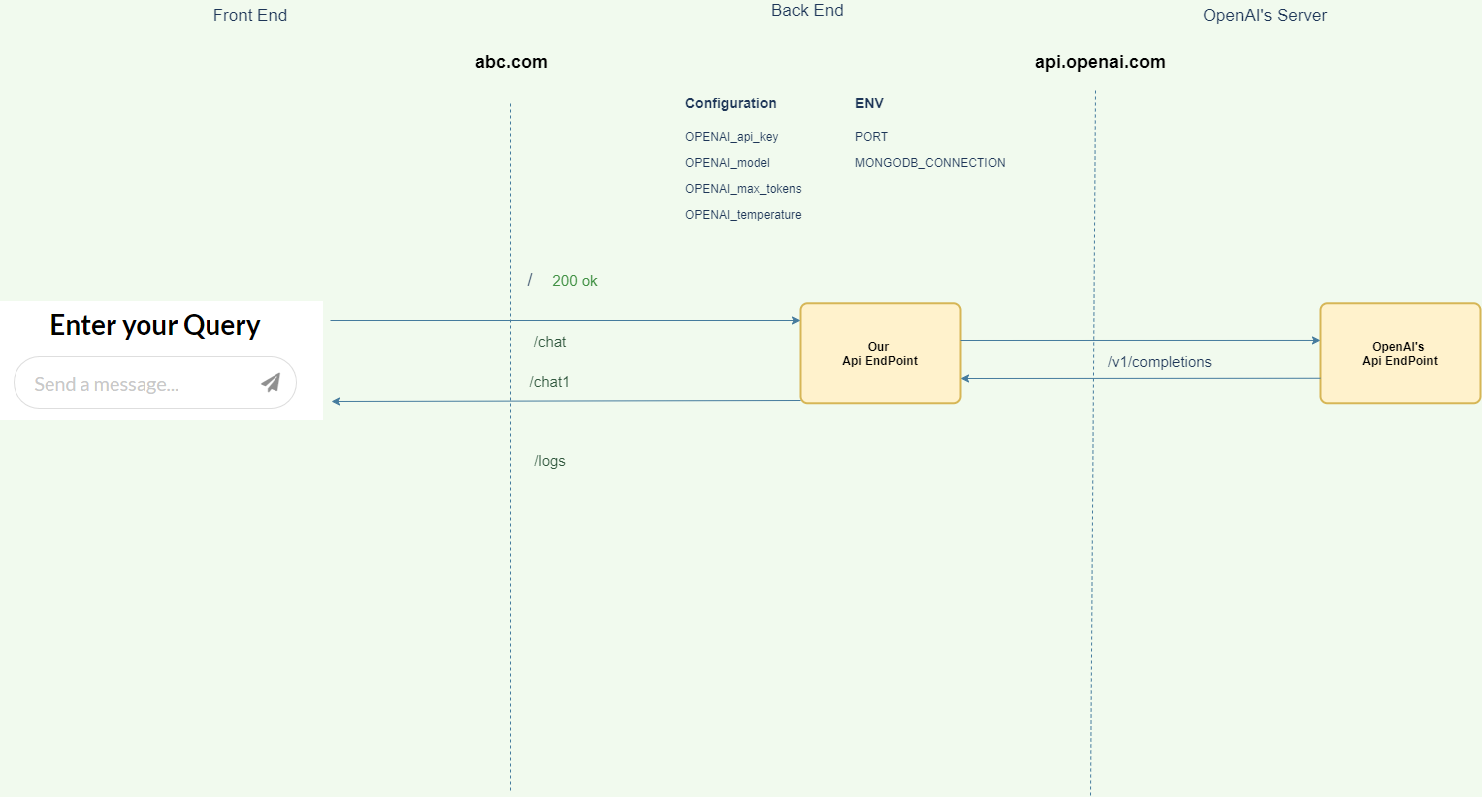

The diagram above was exported from draw.io. Its source (the exported page's mxGraphModel, read from the mxfile embedded in the PNG):
<mxGraphModel dx="1618" dy="1574" grid="1" gridSize="10" guides="1" tooltips="1" connect="1" arrows="1" fold="1" page="1" pageScale="1" pageWidth="850" pageHeight="1100" background="#F1FAEE" math="0" shadow="0">
  <root>
    <mxCell id="0" />
    <mxCell id="1" parent="0" />
    <mxCell id="pCm0QgrZSkcveNOvixgi-1" value="&lt;span style=&quot;font-weight: normal&quot;&gt;Front End&lt;/span&gt;" style="text;html=1;strokeColor=none;fillColor=none;align=center;verticalAlign=middle;whiteSpace=wrap;rounded=0;fontColor=#1D3557;fontSize=17;fontStyle=1" vertex="1" parent="1">
      <mxGeometry x="-310" y="-115" width="100" height="20" as="geometry" />
    </mxCell>
    <mxCell id="pCm0QgrZSkcveNOvixgi-2" value="&lt;font style=&quot;font-size: 17px&quot;&gt;&amp;nbsp;Back End&lt;/font&gt;" style="text;html=1;strokeColor=none;fillColor=none;align=center;verticalAlign=middle;whiteSpace=wrap;rounded=0;fontColor=#1D3557;fontSize=14;" vertex="1" parent="1">
      <mxGeometry x="230" y="-120" width="130" height="20" as="geometry" />
    </mxCell>
    <mxCell id="pCm0QgrZSkcveNOvixgi-3" value="&lt;font style=&quot;font-size: 17px&quot;&gt;OpenAI's Server&lt;/font&gt;" style="text;html=1;strokeColor=none;fillColor=none;align=center;verticalAlign=middle;whiteSpace=wrap;rounded=0;fontColor=#1D3557;fontSize=14;" vertex="1" parent="1">
      <mxGeometry x="680" y="-120" width="150" height="30" as="geometry" />
    </mxCell>
    <mxCell id="pCm0QgrZSkcveNOvixgi-4" value="OpenAI's &lt;br&gt;Api EndPoint" style="rounded=1;whiteSpace=wrap;html=1;absoluteArcSize=1;arcSize=14;strokeWidth=2;fontStyle=1;fillColor=#fff2cc;strokeColor=#d6b656;" vertex="1" parent="1">
      <mxGeometry x="810" y="182.76" width="160" height="100" as="geometry" />
    </mxCell>
    <mxCell id="pCm0QgrZSkcveNOvixgi-5" value="&lt;div style=&quot;&quot;&gt;&lt;span style=&quot;background-color: initial;&quot;&gt;Our&amp;nbsp;&lt;/span&gt;&lt;/div&gt;&lt;div style=&quot;&quot;&gt;&lt;span style=&quot;background-color: initial;&quot;&gt;Api&amp;nbsp;&lt;/span&gt;&lt;span style=&quot;background-color: initial;&quot;&gt;EndPoint&lt;/span&gt;&lt;/div&gt;" style="rounded=1;whiteSpace=wrap;html=1;absoluteArcSize=1;arcSize=14;strokeWidth=2;fontStyle=1;fillColor=#fff2cc;strokeColor=#d6b656;align=center;" vertex="1" parent="1">
      <mxGeometry x="290" y="182.76" width="160" height="100" as="geometry" />
    </mxCell>
    <mxCell id="pCm0QgrZSkcveNOvixgi-6" value="" style="endArrow=none;dashed=1;html=1;strokeColor=#457B9D;fillColor=#A8DADC;fontColor=#1D3557;labelBackgroundColor=#F1FAEE;" edge="1" parent="1">
      <mxGeometry width="50" height="50" relative="1" as="geometry">
        <mxPoint x="580" y="675" as="sourcePoint" />
        <mxPoint x="585" y="-30" as="targetPoint" />
      </mxGeometry>
    </mxCell>
    <mxCell id="pCm0QgrZSkcveNOvixgi-7" value="" style="endArrow=classic;html=1;rounded=0;fillColor=#A8DADC;strokeColor=#457B9D;fontColor=#1D3557;labelBackgroundColor=#F1FAEE;" edge="1" parent="1">
      <mxGeometry width="50" height="50" relative="1" as="geometry">
        <mxPoint x="-180" y="200" as="sourcePoint" />
        <mxPoint x="290" y="200" as="targetPoint" />
      </mxGeometry>
    </mxCell>
    <mxCell id="pCm0QgrZSkcveNOvixgi-8" value="" style="endArrow=classic;html=1;rounded=0;fillColor=#A8DADC;strokeColor=#457B9D;fontColor=#1D3557;labelBackgroundColor=#F1FAEE;" edge="1" parent="1">
      <mxGeometry width="50" height="50" relative="1" as="geometry">
        <mxPoint x="290" y="280" as="sourcePoint" />
        <mxPoint x="-179" y="281" as="targetPoint" />
        <Array as="points" />
      </mxGeometry>
    </mxCell>
    <mxCell id="pCm0QgrZSkcveNOvixgi-9" value="" style="endArrow=classic;html=1;rounded=0;fillColor=#A8DADC;strokeColor=#457B9D;fontColor=#1D3557;entryX=0;entryY=0.372;entryDx=0;entryDy=0;entryPerimeter=0;labelBackgroundColor=#F1FAEE;" edge="1" parent="1" target="pCm0QgrZSkcveNOvixgi-4">
      <mxGeometry width="50" height="50" relative="1" as="geometry">
        <mxPoint x="450" y="220" as="sourcePoint" />
        <mxPoint x="510" y="220" as="targetPoint" />
      </mxGeometry>
    </mxCell>
    <mxCell id="pCm0QgrZSkcveNOvixgi-10" value="" style="endArrow=classic;html=1;rounded=0;exitX=0;exitY=0.75;exitDx=0;exitDy=0;fillColor=#A8DADC;strokeColor=#457B9D;fontColor=#1D3557;labelBackgroundColor=#F1FAEE;" edge="1" parent="1" source="pCm0QgrZSkcveNOvixgi-4">
      <mxGeometry width="50" height="50" relative="1" as="geometry">
        <mxPoint x="500" y="280" as="sourcePoint" />
        <mxPoint x="450" y="258" as="targetPoint" />
      </mxGeometry>
    </mxCell>
    <mxCell id="pCm0QgrZSkcveNOvixgi-13" value="&lt;h1&gt;&lt;font style=&quot;font-size: 14px&quot;&gt;Configuration&lt;/font&gt;&lt;/h1&gt;&lt;p&gt;OPENAI_api_key&lt;/p&gt;&lt;p&gt;OPENAI_model&lt;/p&gt;&lt;p&gt;OPENAI_max_tokens&lt;/p&gt;&lt;p&gt;OPENAI_temperature&lt;/p&gt;" style="text;html=1;strokeColor=none;fillColor=none;spacing=5;spacingTop=-20;whiteSpace=wrap;overflow=hidden;rounded=0;sketch=0;fontColor=#1D3557;" vertex="1" parent="1">
      <mxGeometry x="170" y="-40" width="190" height="160" as="geometry" />
    </mxCell>
    <mxCell id="pCm0QgrZSkcveNOvixgi-15" value="&lt;font style=&quot;font-size: 15px&quot;&gt;/v1/completions&lt;/font&gt;" style="text;html=1;strokeColor=none;fillColor=none;align=center;verticalAlign=middle;whiteSpace=wrap;rounded=0;sketch=0;fontColor=#1D3557;" vertex="1" parent="1">
      <mxGeometry x="630" y="230.5" width="40" height="20" as="geometry" />
    </mxCell>
    <mxCell id="pCm0QgrZSkcveNOvixgi-16" style="edgeStyle=orthogonalEdgeStyle;curved=0;rounded=1;sketch=0;orthogonalLoop=1;jettySize=auto;html=1;exitX=0.5;exitY=1;exitDx=0;exitDy=0;strokeColor=#457B9D;fillColor=#A8DADC;fontColor=#1D3557;labelBackgroundColor=#F1FAEE;" edge="1" parent="1" source="pCm0QgrZSkcveNOvixgi-15" target="pCm0QgrZSkcveNOvixgi-15">
      <mxGeometry relative="1" as="geometry" />
    </mxCell>
    <mxCell id="pCm0QgrZSkcveNOvixgi-18" value="" style="shape=image;verticalLabelPosition=bottom;verticalAlign=top;aspect=fixed;imageAspect=0;image=data:image/png,(base64 omitted: 10596 chars);labelBackgroundColor=#F1FAEE;fillColor=#A8DADC;strokeColor=#457B9D;fontColor=#1D3557;" vertex="1" parent="1">
      <mxGeometry x="-510" y="181" width="323" height="119" as="geometry" />
    </mxCell>
    <mxCell id="pCm0QgrZSkcveNOvixgi-22" value="&lt;h1&gt;&lt;font style=&quot;font-size: 14px&quot;&gt;ENV&lt;/font&gt;&lt;/h1&gt;&lt;p&gt;PORT&lt;/p&gt;&lt;p&gt;MONGODB_CONNECTION&lt;/p&gt;" style="text;html=1;strokeColor=none;fillColor=none;spacing=5;spacingTop=-20;whiteSpace=wrap;overflow=hidden;rounded=0;fontColor=#1D3557;" vertex="1" parent="1">
      <mxGeometry x="340" y="-40" width="190" height="120" as="geometry" />
    </mxCell>
    <mxCell id="pCm0QgrZSkcveNOvixgi-23" value="&lt;font style=&quot;font-size: 18px&quot;&gt;/&lt;/font&gt;" style="text;html=1;strokeColor=none;fillColor=none;align=center;verticalAlign=middle;whiteSpace=wrap;rounded=0;fontSize=17;fontColor=#1D3557;" vertex="1" parent="1">
      <mxGeometry y="150" width="40" height="20" as="geometry" />
    </mxCell>
    <mxCell id="pCm0QgrZSkcveNOvixgi-24" value="&lt;font color=&quot;#419144&quot;&gt;200 ok&lt;/font&gt;" style="text;html=1;align=center;verticalAlign=middle;whiteSpace=wrap;rounded=0;fontSize=15;fontColor=#30573D;" vertex="1" parent="1">
      <mxGeometry x="30" y="150" width="70" height="20" as="geometry" />
    </mxCell>
    <mxCell id="pCm0QgrZSkcveNOvixgi-28" value="&lt;h1 style=&quot;font-size: 18px&quot;&gt;&lt;font style=&quot;font-size: 18px&quot; color=&quot;#000000&quot;&gt;abc.com&lt;/font&gt;&lt;/h1&gt;&lt;p style=&quot;font-size: 18px&quot;&gt;&lt;br&gt;&lt;/p&gt;" style="text;html=1;strokeColor=none;fillColor=none;spacing=5;spacingTop=-20;whiteSpace=wrap;overflow=hidden;rounded=0;sketch=0;fontColor=#30573D;" vertex="1" parent="1">
      <mxGeometry x="-40" y="-70" width="120" height="40" as="geometry" />
    </mxCell>
    <mxCell id="pCm0QgrZSkcveNOvixgi-29" value="" style="endArrow=none;dashed=1;html=1;strokeColor=#457B9D;fillColor=#A8DADC;fontSize=14;fontColor=#1D3557;labelBackgroundColor=#F1FAEE;" edge="1" parent="1">
      <mxGeometry width="50" height="50" relative="1" as="geometry">
        <mxPoint y="670" as="sourcePoint" />
        <mxPoint y="-20" as="targetPoint" />
      </mxGeometry>
    </mxCell>
    <mxCell id="pCm0QgrZSkcveNOvixgi-30" value="&lt;h1 style=&quot;font-size: 18px&quot;&gt;&lt;font style=&quot;font-size: 18px&quot;&gt;api.openai.com&lt;/font&gt;&lt;/h1&gt;&lt;p style=&quot;font-size: 18px&quot;&gt;&lt;br&gt;&lt;/p&gt;" style="text;html=1;strokeColor=none;fillColor=none;spacing=5;spacingTop=-20;whiteSpace=wrap;overflow=hidden;rounded=0;" vertex="1" parent="1">
      <mxGeometry x="520" y="-70" width="190" height="40" as="geometry" />
    </mxCell>
    <mxCell id="pCm0QgrZSkcveNOvixgi-31" value="&lt;font style=&quot;font-size: 15px&quot;&gt;/chat&lt;/font&gt;" style="text;html=1;strokeColor=none;fillColor=none;align=center;verticalAlign=middle;whiteSpace=wrap;rounded=0;sketch=0;fontColor=#30573D;" vertex="1" parent="1">
      <mxGeometry x="20" y="210.5" width="40" height="20" as="geometry" />
    </mxCell>
    <mxCell id="pCm0QgrZSkcveNOvixgi-32" value="&lt;font style=&quot;font-size: 15px&quot;&gt;/chat1&lt;/font&gt;" style="text;html=1;strokeColor=none;fillColor=none;align=center;verticalAlign=middle;whiteSpace=wrap;rounded=0;sketch=0;fontColor=#30573D;" vertex="1" parent="1">
      <mxGeometry x="5" y="250.5" width="70" height="20" as="geometry" />
    </mxCell>
    <mxCell id="pCm0QgrZSkcveNOvixgi-37" value="&lt;font style=&quot;font-size: 15px&quot;&gt;/logs&lt;/font&gt;" style="text;html=1;strokeColor=none;fillColor=none;align=center;verticalAlign=middle;whiteSpace=wrap;rounded=0;sketch=0;fontColor=#30573D;" vertex="1" parent="1">
      <mxGeometry x="20" y="330" width="40" height="20" as="geometry" />
    </mxCell>
  </root>
</mxGraphModel>